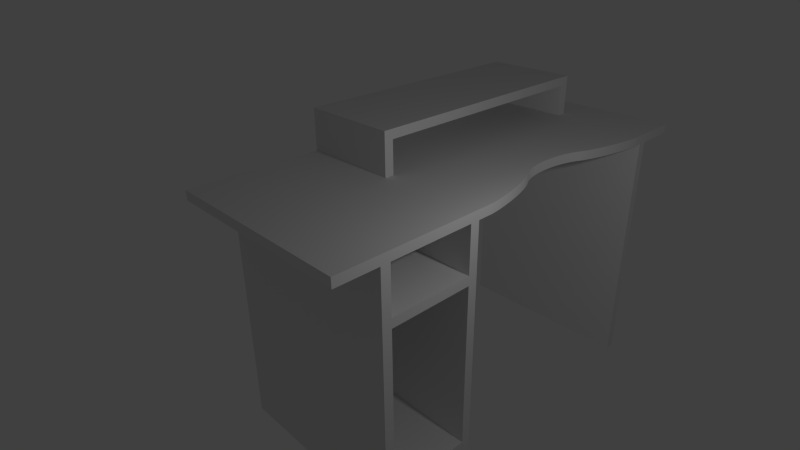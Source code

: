 # Source: Table.blend  (saved by Blender 2.72.0; exported with 4.5.12 LTS)
import bpy
from mathutils import Matrix  # noqa: F401  (used for matrix-valued properties, if any)

bpy.ops.wm.read_factory_settings(use_empty=True)
scene = bpy.context.scene
scene.name = 'Scene'

# ---- collections
col_collection_1 = bpy.data.collections.new('Collection 1'); scene.collection.children.link(col_collection_1)

# ---- world
world_world = bpy.data.worlds.new('World'); scene.world = world_world
world_world.color = (0.05088, 0.05088, 0.05088)
world_world.use_sun_shadow = False
world_world.sun_shadow_jitter_overblur = 0.0
world_world.cycles.sampling_method = 'MANUAL'
world_world.cycles.sample_map_resolution = 256

# ---- cameras
cam_camera = bpy.data.cameras.new('Camera')
cam_camera.clip_end = 100.0
cam_camera.lens = 26.12
cam_camera.sensor_width = 32.0
cam_camera.sensor_height = 18.0
cam_camera.ortho_scale = 7.314
cam_camera.dof.focus_distance = 0.0
cam_camera.dof.aperture_fstop = 128.0

# ---- lights
light_lamp = bpy.data.lights.new('Lamp', 'POINT')
light_lamp.transmission_factor = 0.0
light_lamp.cutoff_distance = 30.0
light_lamp.energy = 100.0
light_lamp.shadow_buffer_clip_start = 1.001
light_lamp.shadow_soft_size = 0.1
light_lamp.shadow_maximum_resolution = 0.006
light_lamp.use_absolute_resolution = True
light_lamp.cycles.use_multiple_importance_sampling = False

# ---- meshes
me_cube_002 = bpy.data.meshes.new('Cube.002')
me_cube_002.from_pydata([(-2.93, -1.1, 2.5), (-2.93, -0.9, 2.5), (-2.93, -0.9, -1.1), (-2.93, -1.1, -1.1), (1.255, -1.1, 2.5), (1.255, -1.1, -1.1), (-2.93, -1.1, 2.7), (-2.93, -0.9, 2.7), (1.255, -0.9, 2.5), (1.255, -0.9, -1.1), (-2.93, -0.9, -1.3), (-2.93, -1.1, -1.3), (1.255, -1.1, 2.7), (1.255, -1.1, -1.3), (-2.93, -1.1, 3.7), (-2.93, -0.9, 3.7), (-2.93, 0.9, 2.7), (-2.93, 0.9, 2.5), (1.255, 0.9, 2.5), (1.255, 0.9, -1.1), (-2.93, 0.9, -1.1), (-2.93, 0.9, -1.3), (-2.93, -0.9, -1.7), (-2.93, -1.1, -1.7), (1.255, -0.9, 2.7), (1.255, -0.9, -1.3), (1.255, -1.1, 3.7), (1.255, -1.1, -1.7), (-2.93, 0.9, 3.7), (1.255, -0.9, 3.7), (-2.93, -1.1, 3.9), (-2.93, -0.9, 3.9), (1.255, 0.9, 2.7), (-2.93, 1.1, 2.7), (-2.93, 1.1, 2.5), (1.255, 0.9, -1.3), (-2.93, 1.1, -1.1), (-2.93, 1.1, -1.3), (1.255, -0.9, -1.7), (1.255, -2.0, 3.7), (-2.93, -2.0, 3.7), (-2.93, 1.1, 3.7), (1.255, 0.9, 3.7), (-2.93, 0.9, 3.9), (-2.93, -2.0, 3.9), (1.255, -1.1, 3.9), (1.255, -0.9, 3.9), (1.255, 1.1, 2.7), (1.255, 1.1, 2.5), (1.255, 1.1, -1.1), (1.255, 1.1, -1.3), (-2.93, 1.1, -1.7), (-2.93, 0.9, -1.7), (1.255, 0.9, -1.7), (1.255, -2.0, 3.9), (1.255, 1.1, 3.7), (-2.93, 1.1, 3.9), (1.255, 0.9, 3.9), (-0.8375, 0.9, 3.9), (1.255, 1.1, -1.7), (-2.93, 6.4, 3.7), (1.255, 6.4, 3.7), (1.255, 6.241, 3.7), (1.254, 6.205, 3.7), (1.252, 6.159, 3.7), (1.247, 6.101, 3.7), (1.24, 6.025, 3.7), (1.228, 5.929, 3.7), (1.21, 5.809, 3.7), (1.185, 5.662, 3.7), (1.151, 5.489, 3.7), (1.108, 5.299, 3.7), (1.059, 5.107, 3.7), (1.008, 4.934, 3.7), (0.9588, 4.794, 3.7), (0.9164, 4.691, 3.7), (0.8823, 4.617, 3.7), (0.8509, 4.553, 3.7), (0.8234, 4.485, 3.7), (0.7983, 4.413, 3.7), (0.7759, 4.336, 3.7), (0.7561, 4.257, 3.7), (0.7391, 4.174, 3.7), (0.7248, 4.089, 3.7), (0.7133, 4.003, 3.7), (0.7048, 3.915, 3.7), (0.6992, 3.827, 3.7), (0.6966, 3.738, 3.7), (0.6972, 3.651, 3.7), (0.7008, 3.564, 3.7), (0.7077, 3.479, 3.7), (0.7179, 3.395, 3.7), (0.7314, 3.315, 3.7), (0.7482, 3.238, 3.7), (0.7686, 3.165, 3.7), (0.7924, 3.096, 3.7), (0.8198, 3.032, 3.7), (0.8522, 2.971, 3.7), (0.8888, 2.902, 3.7), (0.935, 2.801, 3.7), (0.9889, 2.661, 3.7), (1.046, 2.482, 3.7), (1.101, 2.283, 3.7), (1.149, 2.084, 3.7), (1.186, 1.902, 3.7), (1.214, 1.745, 3.7), (1.234, 1.617, 3.7), (1.247, 1.514, 3.7), (1.255, 1.432, 3.7), (1.255, 1.395, 3.7), (-2.93, 6.4, 3.9), (-2.93, 0.9, 4.6), (-2.93, 1.1, 4.6), (1.255, 1.1, 3.9), (-0.8375, 1.1, 3.9), (-0.8375, 0.9, 4.6), (1.255, 1.395, 3.9), (-2.93, 6.4, -1.7), (1.255, 6.4, -1.7), (1.255, 6.4, 3.9), (1.255, 6.241, 3.9), (-0.8375, 6.4, 3.9), (-2.93, 6.6, 3.9), (-2.93, 6.6, 3.7), (-0.8375, 1.1, 4.6), (-2.93, 0.9, 4.8), (-2.93, 1.1, 4.8), (1.255, 1.432, 3.9), (1.247, 1.514, 3.9), (1.234, 1.617, 3.9), (1.214, 1.745, 3.9), (1.186, 1.902, 3.9), (1.149, 2.084, 3.9), (1.101, 2.283, 3.9), (1.046, 2.482, 3.9), (0.9889, 2.661, 3.9), (0.935, 2.801, 3.9), (0.8888, 2.902, 3.9), (0.8522, 2.971, 3.9), (0.8198, 3.032, 3.9), (0.7924, 3.096, 3.9), (0.7686, 3.165, 3.9), (0.7482, 3.238, 3.9), (0.7314, 3.315, 3.9), (0.7179, 3.395, 3.9), (0.7077, 3.479, 3.9), (0.7008, 3.564, 3.9), (0.6972, 3.651, 3.9), (0.6966, 3.738, 3.9), (0.6992, 3.827, 3.9), (0.7048, 3.915, 3.9), (0.7133, 4.003, 3.9), (0.7248, 4.089, 3.9), (0.7391, 4.174, 3.9), (0.7561, 4.257, 3.9), (0.7759, 4.336, 3.9), (0.7983, 4.413, 3.9), (0.8234, 4.485, 3.9), (0.8509, 4.553, 3.9), (0.8823, 4.617, 3.9), (0.9164, 4.691, 3.9), (0.9588, 4.794, 3.9), (1.008, 4.934, 3.9), (1.059, 5.107, 3.9), (1.108, 5.299, 3.9), (1.151, 5.489, 3.9), (1.185, 5.662, 3.9), (1.21, 5.809, 3.9), (1.228, 5.929, 3.9), (1.24, 6.025, 3.9), (1.247, 6.101, 3.9), (1.252, 6.159, 3.9), (1.254, 6.205, 3.9), (-0.8375, 0.9, 4.8), (1.255, 6.6, 3.7), (1.255, 6.6, -1.7), (-2.93, 6.6, -1.7), (1.255, 6.6, 3.9), (-0.8375, 6.4, 4.6), (-2.93, 6.4, 4.6), (-2.93, 6.6, 4.6), (-2.93, 7.5, 3.9), (-2.93, 7.5, 3.7), (-2.93, 6.4, 4.8), (-0.8375, 1.1, 4.8), (-0.8375, 6.6, 3.9), (1.255, 7.5, 3.7), (1.255, 7.5, 3.9), (-0.8375, 6.6, 4.6), (-2.93, 6.6, 4.8), (-0.8375, 6.4, 4.8), (-0.8375, 6.6, 4.8), (-0.8375, 1.1, 4.6), (-2.93, 1.1, 4.6), (-2.93, 1.1, 4.8), (-0.8375, 1.1, 4.8)], [], [(0, 1, 2, 3), (4, 0, 3, 5), (6, 7, 1, 0), (1, 8, 9, 2), (3, 2, 10, 11), (8, 4, 5, 9), (0, 4, 12, 6), (5, 3, 11, 13), (7, 6, 14, 15), (1, 7, 16, 17), (8, 1, 17, 18), (2, 9, 19, 20), (20, 21, 10, 2), (11, 10, 22, 23), (24, 12, 4, 8), (9, 5, 13, 25), (6, 12, 26, 14), (13, 11, 23, 27), (7, 16, 28, 15), (24, 7, 15, 29), (15, 14, 30, 31), (7, 24, 32, 16), (17, 16, 33, 34), (24, 8, 18, 32), (18, 17, 20, 19), (19, 9, 25, 35), (20, 36, 37, 21), (10, 21, 35, 25), (10, 25, 38, 22), (23, 22, 38, 27), (26, 12, 24, 29), (25, 13, 27, 38), (39, 40, 14, 26), (33, 16, 28, 41), (16, 32, 42, 28), (31, 43, 28, 15), (29, 15, 28, 42), (30, 14, 40, 44), (30, 45, 46, 31), (17, 34, 36, 20), (33, 47, 48, 34), (32, 18, 48, 47), (48, 18, 19, 49), (49, 19, 35, 50), (36, 49, 50, 37), (21, 37, 51, 52), (35, 21, 52, 53), (26, 29, 46, 45), (54, 39, 26, 45), (40, 39, 54, 44), (47, 33, 41, 55), (41, 28, 43, 56), (32, 47, 55, 42), (46, 57, 58, 43, 31), (29, 42, 57, 46), (54, 45, 30, 44), (34, 48, 49, 36), (50, 35, 53, 59), (37, 50, 59, 51), (53, 52, 51, 59), (55, 41, 60, 61, 62, 63, 64, 65, 66, 67, 68, 69, 70, 71, 72, 73, 74, 75, 76, 77, 78, 79, 80, 81, 82, 83, 84, 85, 86, 87, 88, 89, 90, 91, 92, 93, 94, 95, 96, 97, 98, 99, 100, 101, 102, 103, 104, 105, 106, 107, 108, 109), (41, 56, 110, 60), (56, 43, 111, 112), (42, 55, 113, 57), (57, 113, 114, 58), (43, 58, 115, 111), (55, 109, 116, 113), (61, 60, 117, 118), (62, 61, 119, 120), (110, 56, 114, 121), (60, 110, 122, 123), (114, 56, 112, 124), (112, 111, 125, 126), (113, 116, 127, 128, 129, 130, 131, 132, 133, 134, 135, 136, 137, 138, 139, 140, 141, 142, 143, 144, 145, 146, 147, 148, 149, 150, 151, 152, 153, 154, 155, 156, 157, 158, 159, 160, 161, 162, 163, 164, 165, 166, 167, 168, 169, 170, 171, 172, 120, 119, 121, 114), (58, 114, 124, 115), (111, 115, 173, 125), (174, 61, 118, 175), (60, 123, 176, 117), (118, 117, 176, 175), (174, 177, 119, 61), (110, 121, 178, 179), (122, 110, 179, 180), (123, 122, 181, 182), (178, 124, 112, 179), (126, 183, 179, 112), (126, 125, 173, 184), (119, 177, 185, 121), (115, 124, 184, 173), (123, 174, 175, 176), (177, 174, 186, 187), (121, 185, 188, 178), (185, 122, 180, 188), (180, 179, 183, 189), (174, 123, 182, 186), (122, 185, 177, 187, 181), (186, 182, 181, 187), (124, 178, 190, 184), (190, 183, 126, 184), (188, 191, 190, 178), (188, 180, 189, 191), (189, 183, 190, 191), (63, 62, 120, 172), (64, 63, 172, 171), (65, 64, 171, 170), (66, 65, 170, 169), (67, 66, 169, 168), (68, 67, 168, 167), (69, 68, 167, 166), (70, 69, 166, 165), (71, 70, 165, 164), (72, 71, 164, 163), (73, 72, 163, 162), (74, 73, 162, 161), (75, 74, 161, 160), (76, 75, 160, 159), (77, 76, 159, 158), (78, 77, 158, 157), (79, 78, 157, 156), (80, 79, 156, 155), (81, 80, 155, 154), (82, 81, 154, 153), (83, 82, 153, 152), (84, 83, 152, 151), (85, 84, 151, 150), (86, 85, 150, 149), (87, 86, 149, 148), (88, 87, 148, 147), (89, 88, 147, 146), (90, 89, 146, 145), (91, 90, 145, 144), (92, 91, 144, 143), (93, 92, 143, 142), (94, 93, 142, 141), (95, 94, 141, 140), (96, 95, 140, 139), (97, 96, 139, 138), (98, 97, 138, 137), (99, 98, 137, 136), (100, 99, 136, 135), (101, 100, 135, 134), (102, 101, 134, 133), (103, 102, 133, 132), (104, 103, 132, 131), (105, 104, 131, 130), (106, 105, 130, 129), (107, 106, 129, 128), (108, 107, 128, 127), (127, 116, 109, 108), (192, 193, 194, 195)])
me_cube_002.use_remesh_preserve_volume = False
me_cube_002.use_remesh_preserve_attributes = False
me_cube_002.use_mirror_vertex_groups = False
me_cube_002.update()

# ---- objects
ob_cube_002 = bpy.data.objects.new('Cube.002', me_cube_002)
ob_lamp = bpy.data.objects.new('Lamp', light_lamp)
ob_camera = bpy.data.objects.new('Camera', cam_camera)

# ---- transforms, parenting, visibility, modifiers, constraints
ob_cube_002.location = (0.0, 0.0, 0.0)
ob_cube_002.lineart.crease_threshold = 0.0
ob_lamp.location = (4.076, 1.005, 5.904)
ob_lamp.rotation_euler = (0.6503, 0.05522, 1.866)
ob_lamp.lock_rotations_4d = False
ob_lamp.empty_display_type = 'ARROWS'
ob_lamp.color = (0.0, 0.0, 0.0, 0.0)
ob_lamp.lineart.crease_threshold = 0.0
ob_camera.location = (7.481, -6.508, 8.474)
ob_camera.rotation_euler = (1.109, 0.01082, 0.8149)
ob_camera.lock_rotations_4d = False
ob_camera.empty_display_type = 'ARROWS'
ob_camera.color = (0.0, 0.0, 0.0, 0.0)
ob_camera.display_type = 'WIRE'
ob_camera.lineart.crease_threshold = 0.0

# ---- collection membership
col_collection_1.objects.link(ob_cube_002)
col_collection_1.objects.link(ob_lamp)
col_collection_1.objects.link(ob_camera)

# ---- scene / render settings (as saved in the file)
scene.camera = ob_camera
scene.frame_start = 1; scene.frame_end = 250; scene.frame_set(1)
scene.render.engine = 'BLENDER_EEVEE_NEXT'
scene.render.dither_intensity = 0.0
scene.cycles.use_denoising = False
scene.cycles.samples = 10
scene.cycles.sampling_pattern = 'TABULATED_SOBOL'
scene.cycles.light_sampling_threshold = 0.0
scene.cycles.use_adaptive_sampling = False
scene.cycles.use_light_tree = False
scene.cycles.blur_glossy = 0.0
scene.cycles.pixel_filter_type = 'GAUSSIAN'
scene.cycles.sample_clamp_indirect = 0.0
scene.view_settings.view_transform = 'Standard'
bpy.context.view_layer.update()
